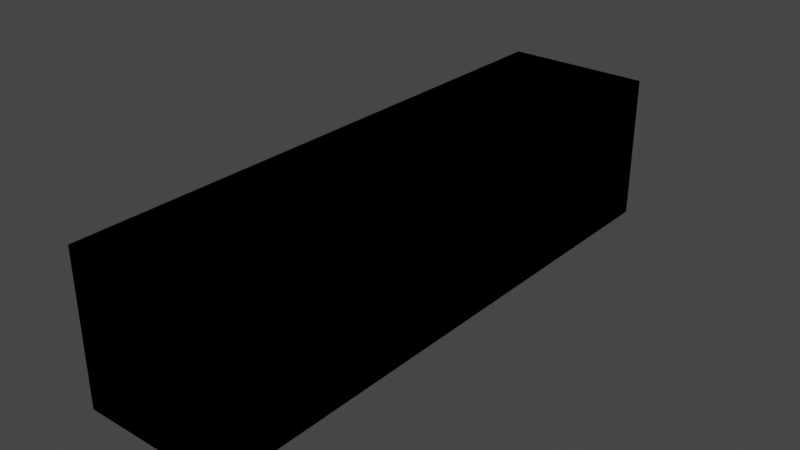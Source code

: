 # Source: Bullets.blend  (saved by Blender 3.5.10; exported with 4.5.12 LTS)
import bpy
from mathutils import Matrix  # noqa: F401  (used for matrix-valued properties, if any)

bpy.ops.wm.read_factory_settings(use_empty=True)
scene = bpy.context.scene
scene.name = 'Scene'

# ---- collections
col_collection = bpy.data.collections.new('Collection'); scene.collection.children.link(col_collection)

# ---- materials (node trees are filled in below, after node groups)
mat_material = bpy.data.materials.new('Material')
mat_material.alpha_threshold = 0.0
mat_material.use_transparent_shadow = False
mat_material.roughness = 0.5
mat_material.line_color = (0.0, 0.0, 0.0, 1.0)
mat_material_001 = bpy.data.materials.new('Material.001')
mat_material_001.use_transparent_shadow = False
mat_material_002 = bpy.data.materials.new('Material.002')
mat_material_002.use_transparent_shadow = False

# ---- material node trees
mat_material.use_nodes = True; mat_material.node_tree.nodes.clear()
_N = mat_material.node_tree.nodes; _L = mat_material.node_tree.links
n0 = _N.new('ShaderNodeOutputMaterial'); n0.name = 'Material Output'; n0.location = (300, 300)
n1 = _N.new('ShaderNodeBsdfPrincipled'); n1.name = 'Principled BSDF'; n1.location = (10, 300)
n1.distribution = 'GGX'
n1.subsurface_method = 'RANDOM_WALK_SKIN'
n1.inputs[0].default_value = (0.8, 0.0, 0.002446, 1.0)
n1.inputs[3].default_value = 1.45
n1.inputs[27].default_value = (0.0, 0.0, 0.0, 1.0)
n1.inputs[28].default_value = 1.0
_L.new(n1.outputs[0], n0.inputs[0])
n0.is_active_output = True
mat_material_001.use_nodes = True; mat_material_001.node_tree.nodes.clear()
_N = mat_material_001.node_tree.nodes; _L = mat_material_001.node_tree.links
n0 = _N.new('ShaderNodeBsdfPrincipled'); n0.name = 'Principled BSDF'; n0.location = (10, 300)
n0.distribution = 'GGX'
n0.subsurface_method = 'RANDOM_WALK_SKIN'
n0.inputs[0].default_value = (0.8, 0.5664, 0.0, 1.0)
n0.inputs[3].default_value = 1.45
n0.inputs[27].default_value = (0.0, 0.0, 0.0, 1.0)
n0.inputs[28].default_value = 1.0
n1 = _N.new('ShaderNodeOutputMaterial'); n1.name = 'Material Output'; n1.location = (300, 300)
_L.new(n0.outputs[0], n1.inputs[0])
n1.is_active_output = True
mat_material_002.use_nodes = True; mat_material_002.node_tree.nodes.clear()
_N = mat_material_002.node_tree.nodes; _L = mat_material_002.node_tree.links
n0 = _N.new('ShaderNodeBsdfPrincipled'); n0.name = 'Principled BSDF'; n0.location = (10, 300)
n0.distribution = 'GGX'
n0.subsurface_method = 'RANDOM_WALK_SKIN'
n0.inputs[0].default_value = (0.0, 0.8, 0.007731, 1.0)
n0.inputs[3].default_value = 1.45
n0.inputs[27].default_value = (0.0, 0.0, 0.0, 1.0)
n0.inputs[28].default_value = 1.0
n1 = _N.new('ShaderNodeOutputMaterial'); n1.name = 'Material Output'; n1.location = (300, 300)
_L.new(n0.outputs[0], n1.inputs[0])
n1.is_active_output = True

# ---- world
world_world = bpy.data.worlds.new('World'); scene.world = world_world
world_world.use_nodes = True; world_world.node_tree.nodes.clear()
_N = world_world.node_tree.nodes; _L = world_world.node_tree.links
n0 = _N.new('ShaderNodeOutputWorld'); n0.name = 'World Output'; n0.location = (300, 300)
n1 = _N.new('ShaderNodeBackground'); n1.name = 'Background'; n1.location = (10, 300)
n1.inputs[0].default_value = (0.05088, 0.05088, 0.05088, 1.0)
_L.new(n1.outputs[0], n0.inputs[0])
n0.is_active_output = True
world_world.color = (0.05088, 0.05088, 0.05088)
world_world.use_sun_shadow = False
world_world.sun_shadow_jitter_overblur = 0.0

# ---- meshes
me_cube_001 = bpy.data.meshes.new('Cube.001')
me_cube_001.from_pydata([(-0.142, -0.5579, -0.142), (-0.142, -0.5579, 0.142), (-0.142, 0.5579, -0.142), (-0.142, 0.5579, 0.142), (0.142, -0.5579, -0.142), (0.142, -0.5579, 0.142), (0.142, 0.5579, -0.142), (0.142, 0.5579, 0.142)], [], [(0, 1, 3, 2), (2, 3, 7, 6), (6, 7, 5, 4), (4, 5, 1, 0), (2, 6, 4, 0), (7, 3, 1, 5)])
_uv = me_cube_001.uv_layers.new(name='UVMap')
_uv.uv.foreach_set('vector', [0.375, 0.0, 0.625, 0.0, 0.625, 0.25, 0.375, 0.25, 0.375, 0.25, 0.625, 0.25, 0.625, 0.5, 0.375, 0.5, 0.375, 0.5, 0.625, 0.5, 0.625, 0.75, 0.375, 0.75, 0.375, 0.75, 0.625, 0.75, 0.625, 1.0, 0.375, 1.0, 0.125, 0.5, 0.375, 0.5, 0.375, 0.75, 0.125, 0.75, 0.625, 0.5, 0.875, 0.5, 0.875, 0.75, 0.625, 0.75])
me_cube_001.materials.append(mat_material)
me_cube_001.update()
me_cube_002 = bpy.data.meshes.new('Cube.002')
me_cube_002.from_pydata([(-0.142, -0.5579, -0.142), (-0.142, -0.5579, 0.142), (-0.142, 0.5579, -0.142), (-0.142, 0.5579, 0.142), (0.142, -0.5579, -0.142), (0.142, -0.5579, 0.142), (0.142, 0.5579, -0.142), (0.142, 0.5579, 0.142)], [], [(0, 1, 3, 2), (2, 3, 7, 6), (6, 7, 5, 4), (4, 5, 1, 0), (2, 6, 4, 0), (7, 3, 1, 5)])
_uv = me_cube_002.uv_layers.new(name='UVMap')
_uv.uv.foreach_set('vector', [0.375, 0.0, 0.625, 0.0, 0.625, 0.25, 0.375, 0.25, 0.375, 0.25, 0.625, 0.25, 0.625, 0.5, 0.375, 0.5, 0.375, 0.5, 0.625, 0.5, 0.625, 0.75, 0.375, 0.75, 0.375, 0.75, 0.625, 0.75, 0.625, 1.0, 0.375, 1.0, 0.125, 0.5, 0.375, 0.5, 0.375, 0.75, 0.125, 0.75, 0.625, 0.5, 0.875, 0.5, 0.875, 0.75, 0.625, 0.75])
me_cube_002.materials.append(mat_material_001)
me_cube_002.update()
me_cube_003 = bpy.data.meshes.new('Cube.003')
me_cube_003.from_pydata([(-0.142, -0.5579, -0.142), (-0.142, -0.5579, 0.142), (-0.142, 0.5579, -0.142), (-0.142, 0.5579, 0.142), (0.142, -0.5579, -0.142), (0.142, -0.5579, 0.142), (0.142, 0.5579, -0.142), (0.142, 0.5579, 0.142)], [], [(0, 1, 3, 2), (2, 3, 7, 6), (6, 7, 5, 4), (4, 5, 1, 0), (2, 6, 4, 0), (7, 3, 1, 5)])
_uv = me_cube_003.uv_layers.new(name='UVMap')
_uv.uv.foreach_set('vector', [0.375, 0.0, 0.625, 0.0, 0.625, 0.25, 0.375, 0.25, 0.375, 0.25, 0.625, 0.25, 0.625, 0.5, 0.375, 0.5, 0.375, 0.5, 0.625, 0.5, 0.625, 0.75, 0.375, 0.75, 0.375, 0.75, 0.625, 0.75, 0.625, 1.0, 0.375, 1.0, 0.125, 0.5, 0.375, 0.5, 0.375, 0.75, 0.125, 0.75, 0.625, 0.5, 0.875, 0.5, 0.875, 0.75, 0.625, 0.75])
me_cube_003.materials.append(mat_material_002)
me_cube_003.update()

# ---- objects
ob_enemybullet = bpy.data.objects.new('EnemyBullet', me_cube_001)
ob_playerbullet = bpy.data.objects.new('PlayerBullet', me_cube_002)
ob_infectbullet = bpy.data.objects.new('InfectBullet', me_cube_003)

# ---- transforms, parenting, visibility, modifiers, constraints
ob_enemybullet.location = (0.0, 0.0, 0.0)
ob_playerbullet.location = (0.0, 0.0, 0.0)
ob_infectbullet.location = (0.0, 0.0, 0.0)

# ---- collection membership
col_collection.objects.link(ob_enemybullet)
col_collection.objects.link(ob_playerbullet)
col_collection.objects.link(ob_infectbullet)

# ---- scene / render settings (as saved in the file)
scene.frame_start = 1; scene.frame_end = 250; scene.frame_set(1)
scene.render.engine = 'BLENDER_EEVEE_NEXT'
scene.cycles.sampling_pattern = 'TABULATED_SOBOL'
scene.view_settings.view_transform = 'Filmic'
bpy.context.view_layer.update()

# ---- added for rendering (the .blend has no active camera and no usable light): camera, sun
cam_auto = bpy.data.cameras.new('AutoCamera')
cam_auto.lens = 50.0
cam_auto.sensor_width = 36.0
cam_auto.clip_end = 1000.0
ob_auto_camera = bpy.data.objects.new('AutoCamera', cam_auto)
scene.collection.objects.link(ob_auto_camera)
ob_auto_camera.location = (1.09715, -1.31659, 0.877724)
ob_auto_camera.rotation_euler = (1.09748, -7.21219e-08, 0.694738)
scene.camera = ob_auto_camera
light_auto_sun = bpy.data.lights.new('AutoSun', 'SUN')
light_auto_sun.energy = 3.0
light_auto_sun.angle = 0.0523599
ob_auto_sun = bpy.data.objects.new('AutoSun', light_auto_sun)
scene.collection.objects.link(ob_auto_sun)
ob_auto_sun.rotation_euler = (0.872665, 0.174533, 0.523599)
bpy.context.view_layer.update()
